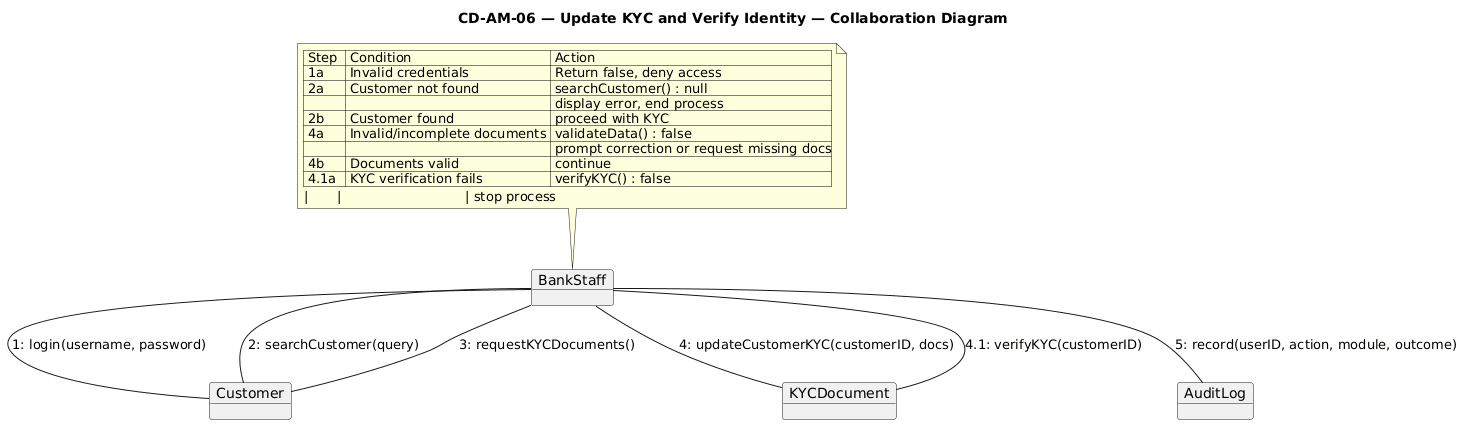

The diagram above was rendered by PlantUML. Its source (embedded in the PNG):
@startuml
title CD-AM-06 — Update KYC and Verify Identity — Collaboration Diagram

object BankStaff
object Customer

object KYCDocument
object AuditLog

BankStaff -- Customer : 1: login(username, password)
BankStaff -- Customer : 2: searchCustomer(query)
BankStaff -- Customer : 3: requestKYCDocuments()
BankStaff -- KYCDocument : 4: updateCustomerKYC(customerID, docs)
KYCDocument -- BankStaff : 4.1: verifyKYC(customerID)
BankStaff -- AuditLog : 5: record(userID, action, module, outcome)

note top of BankStaff
| Step  | Condition                    | Action                                   |
| 1a    | Invalid credentials          | Return false, deny access                |
| 2a    | Customer not found           | searchCustomer() : null                  |
|       |                              | display error, end process               |
| 2b    | Customer found               | proceed with KYC                         |
| 4a    | Invalid/incomplete documents | validateData() : false                   |
|       |                              | prompt correction or request missing docs|
| 4b    | Documents valid              | continue                                 |
| 4.1a  | KYC verification fails       | verifyKYC() : false                      |
|       |                              | stop process                                              
end note
@enduml